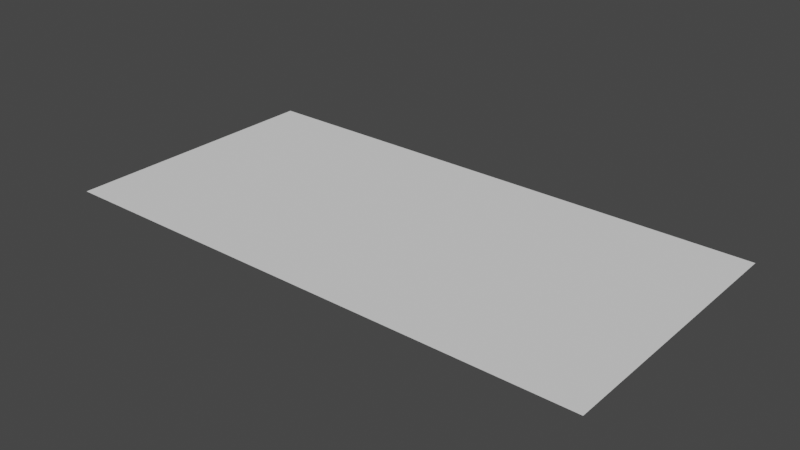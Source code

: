 # Source: Ceiling_1_2.blend  (saved by Blender 2.82.7; exported with 4.5.12 LTS)
import bpy
from mathutils import Matrix  # noqa: F401  (used for matrix-valued properties, if any)

bpy.ops.wm.read_factory_settings(use_empty=True)
scene = bpy.context.scene
scene.name = 'Scene'

# ---- collections
col_collection = bpy.data.collections.new('Collection'); scene.collection.children.link(col_collection)

# ---- world
world_world = bpy.data.worlds.new('World'); scene.world = world_world
world_world.use_nodes = True; world_world.node_tree.nodes.clear()
_N = world_world.node_tree.nodes; _L = world_world.node_tree.links
n0 = _N.new('ShaderNodeOutputWorld'); n0.name = 'World Output'; n0.location = (300, 300)
n1 = _N.new('ShaderNodeBackground'); n1.name = 'Background'; n1.location = (10, 300)
n1.inputs[0].default_value = (0.05088, 0.05088, 0.05088, 1.0)
_L.new(n1.outputs[0], n0.inputs[0])
n0.is_active_output = True
world_world.color = (0.05088, 0.05088, 0.05088)
world_world.use_sun_shadow = False
world_world.sun_shadow_jitter_overblur = 0.0

# ---- meshes
me_plane_001 = bpy.data.meshes.new('Plane.001')
me_plane_001.from_pydata([(-6.0, 3.0, 3.5), (6.0, 3.0, 3.5), (-6.0, -3.0, 3.5), (6.0, -3.0, 3.5)], [], [(0, 1, 3, 2)])
_uv = me_plane_001.uv_layers.new(name='UVMap')
_uv.uv.foreach_set('vector', [0.0, 0.0, 1.0, 0.0, 1.0, 1.0, 0.0, 1.0])
me_plane_001.use_remesh_fix_poles = True
me_plane_001.use_remesh_preserve_attributes = False
me_plane_001.use_mirror_vertex_groups = False
me_plane_001.update()

# ---- objects
ob_plane = bpy.data.objects.new('Plane', me_plane_001)

# ---- transforms, parenting, visibility, modifiers, constraints
ob_plane.location = (0.0, 0.0, 0.0)
ob_plane.lineart.crease_threshold = 0.0

# ---- collection membership
col_collection.objects.link(ob_plane)

# ---- scene / render settings (as saved in the file)
scene.frame_start = 1; scene.frame_end = 250; scene.frame_set(1)
scene.render.engine = 'BLENDER_EEVEE_NEXT'
scene.cycles.use_denoising = False
scene.cycles.samples = 128
scene.cycles.sampling_pattern = 'TABULATED_SOBOL'
scene.cycles.use_adaptive_sampling = False
scene.cycles.use_light_tree = False
scene.view_settings.view_transform = 'Filmic'
bpy.context.view_layer.update()

# ---- added for rendering (the .blend has no active camera and no usable light): camera, sun
cam_auto = bpy.data.cameras.new('AutoCamera')
cam_auto.lens = 50.0
cam_auto.sensor_width = 36.0
cam_auto.clip_end = 1000.0
ob_auto_camera = bpy.data.objects.new('AutoCamera', cam_auto)
scene.collection.objects.link(ob_auto_camera)
ob_auto_camera.location = (12.4132, -14.8958, 13.4306)
ob_auto_camera.rotation_euler = (1.09748, -7.21219e-08, 0.694738)
scene.camera = ob_auto_camera
light_auto_sun = bpy.data.lights.new('AutoSun', 'SUN')
light_auto_sun.energy = 3.0
light_auto_sun.angle = 0.0523599
ob_auto_sun = bpy.data.objects.new('AutoSun', light_auto_sun)
scene.collection.objects.link(ob_auto_sun)
ob_auto_sun.rotation_euler = (0.872665, 0.174533, 0.523599)
bpy.context.view_layer.update()
